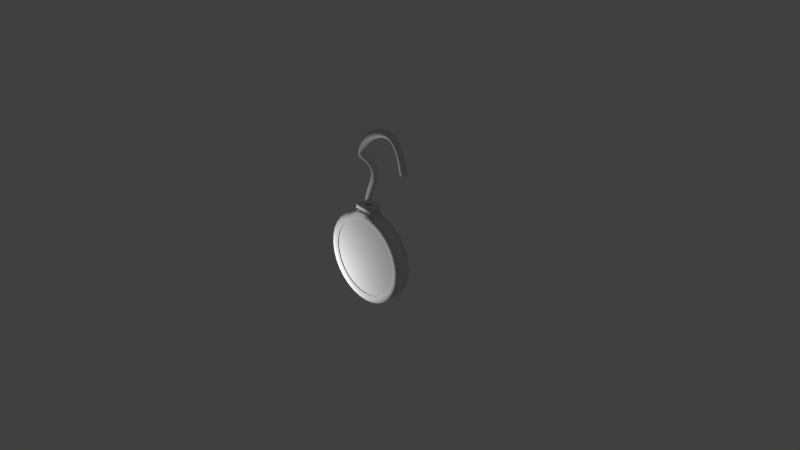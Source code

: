 # Source: DDOSBomb.blend  (saved by Blender 2.74.0; exported with 4.5.12 LTS)
import bpy
from mathutils import Matrix  # noqa: F401  (used for matrix-valued properties, if any)

bpy.ops.wm.read_factory_settings(use_empty=True)
scene = bpy.context.scene
scene.name = 'Scene'

# ---- collections
col_collection_1 = bpy.data.collections.new('Collection 1'); scene.collection.children.link(col_collection_1)

# ---- materials (node trees are filled in below, after node groups)
mat_clock = bpy.data.materials.new('clock')
mat_clock.alpha_threshold = 0.0
mat_clock.use_transparent_shadow = False
mat_clock.roughness = 0.5

# ---- material node trees

# ---- world
world_world = bpy.data.worlds.new('World'); scene.world = world_world
world_world.color = (0.05088, 0.05088, 0.05088)
world_world.use_sun_shadow = False
world_world.sun_shadow_jitter_overblur = 0.0
world_world.cycles.sampling_method = 'MANUAL'
world_world.cycles.sample_map_resolution = 256

# ---- cameras
cam_camera = bpy.data.cameras.new('Camera')
cam_camera.clip_end = 100.0
cam_camera.lens = 35.0
cam_camera.sensor_width = 32.0
cam_camera.sensor_height = 18.0
cam_camera.ortho_scale = 7.314
cam_camera.dof.focus_distance = 0.0
cam_camera.dof.aperture_fstop = 128.0

# ---- lights
light_lamp = bpy.data.lights.new('Lamp', 'POINT')
light_lamp.transmission_factor = 0.0
light_lamp.cutoff_distance = 30.0
light_lamp.energy = 100.0
light_lamp.shadow_buffer_clip_start = 1.001
light_lamp.shadow_soft_size = 0.1
light_lamp.shadow_maximum_resolution = 0.006
light_lamp.use_absolute_resolution = True
light_lamp.cycles.use_multiple_importance_sampling = False

# ---- meshes
me_mesh_002 = bpy.data.meshes.new('Mesh.002')
me_mesh_002.from_pydata([(0.05287, -0.003701, -0.0043), (0.003701, 0.05287, -0.0043), (-0.05287, 0.003701, -0.0043), (-0.003701, -0.05287, -0.0043), (0.0453, -0.003173, 0.06873), (-0.002958, 0.05333, 0.05893), (-0.05862, 0.004102, 0.04913), (-0.01036, -0.05241, 0.05893), (0.02613, -0.001829, 0.1395), (-0.02041, 0.05456, 0.1229), (-0.07435, 0.005205, 0.1064), (-0.02782, -0.05118, 0.123), (0.0002907, -6.231e-07, 0.207), (-0.04486, 0.05629, 0.1867), (-0.09743, 0.006837, 0.1665), (-0.05228, -0.04945, 0.1868), (-0.02797, 0.002025, 0.271), (-0.07253, 0.05827, 0.2494), (-0.1245, 0.008779, 0.2278), (-0.07997, -0.04747, 0.2495), (-0.05468, 0.003979, 0.3306), (-0.09963, 0.06025, 0.3098), (-0.152, 0.01079, 0.2892), (-0.1071, -0.04548, 0.31), (-0.07601, 0.005599, 0.3841), (-0.1224, 0.06198, 0.3671), (-0.1762, 0.01263, 0.3504), (-0.1299, -0.04375, 0.3674), (-0.08858, 0.006647, 0.429), (-0.137, 0.0632, 0.4202), (-0.1929, 0.01403, 0.4118), (-0.1445, -0.04252, 0.4207), (-0.09098, 0.007, 0.462), (-0.1397, 0.06367, 0.4681), (-0.1959, 0.01461, 0.4749), (-0.1472, -0.04206, 0.4689), (-0.08473, 0.006748, 0.4838), (-0.1267, 0.06312, 0.5099), (-0.1761, 0.01376, 0.5371), (-0.1342, -0.04261, 0.511), (-0.06667, 0.005737, 0.5026), (-0.09432, 0.06131, 0.5446), (-0.1292, 0.01114, 0.588), (-0.1015, -0.04443, 0.546), (-0.0251, 0.00325, 0.5219), (-0.03864, 0.05799, 0.5713), (-0.05913, 0.006963, 0.6222), (-0.04559, -0.04777, 0.5729), (0.0538, -0.001612, 0.5384), (0.04426, 0.05288, 0.589), (0.02772, 0.001611, 0.6411), (0.03726, -0.05288, 0.5906), (0.09728, -0.00437, 0.5528), (0.07522, 0.05092, 0.5983), (0.04552, 0.0004926, 0.6451), (0.06758, -0.0548, 0.5996), (0.1342, -0.006892, 0.5867), (0.09426, 0.04962, 0.6156), (0.04584, 0.000483, 0.6449), (0.08573, -0.05603, 0.616), (0.1502, -0.008288, 0.632), (0.1023, 0.04892, 0.6394), (0.04546, 0.0005011, 0.6461), (0.09333, -0.0567, 0.6387), (0.148, -0.008656, 0.6768), (0.1006, 0.0487, 0.6682), (0.04416, 0.000453, 0.6578), (0.09164, -0.05691, 0.6664), (0.1352, -0.00844, 0.7189), (0.09051, 0.04888, 0.7005), (0.03711, 0.0005888, 0.6797), (0.08178, -0.05673, 0.6981), (0.1152, -0.007895, 0.7597), (0.07341, 0.04935, 0.7353), (0.02321, 0.0009735, 0.7077), (0.06497, -0.05627, 0.7322), (0.08969, -0.007159, 0.7996), (0.05056, 0.05001, 0.771), (0.003312, 0.001551, 0.7388), (0.04244, -0.05562, 0.7674), (0.0599, -0.006334, 0.8384), (0.0232, 0.05077, 0.8066), (-0.02121, 0.002233, 0.7707), (0.01548, -0.05487, 0.8025), (0.02685, -0.005516, 0.8751), (-0.007424, 0.05153, 0.8406), (-0.0489, 0.002921, 0.8015), (-0.01463, -0.05412, 0.8359), (-0.00847, -0.0048, 0.9089), (-0.04009, 0.05219, 0.8719), (-0.07822, 0.003519, 0.8295), (-0.0466, -0.05347, 0.8665), (-0.04523, -0.004286, 0.9386), (-0.07359, 0.05266, 0.899), (-0.1075, 0.003934, 0.8532), (-0.0791, -0.05302, 0.8928), (-0.08261, -0.004096, 0.9631), (-0.1069, 0.05284, 0.9208), (-0.1349, 0.004096, 0.8712), (-0.1107, -0.05284, 0.9135), (-0.1853, -0.005319, 1.013), (-0.2043, 0.0517, 0.9685), (-0.224, 0.003075, 0.915), (-0.205, -0.05394, 0.9598), (-0.2757, -0.008826, 1.04), (-0.2871, 0.0485, 0.9933), (-0.2945, 0.0003781, 0.9363), (-0.2831, -0.05695, 0.9832), (-0.3563, -0.01453, 1.045), (-0.3568, 0.04358, 0.9972), (-0.3469, -0.003294, 0.9395), (-0.3464, -0.0614, 0.9869), (-0.4266, -0.02214, 1.026), (-0.4144, 0.03734, 0.9822), (-0.385, -0.007425, 0.9298), (-0.3971, -0.0669, 0.9738), (-0.4835, -0.03084, 0.988), (-0.4606, 0.03026, 0.9511), (-0.4149, -0.01206, 0.9094), (-0.4379, -0.07316, 0.9462), (-0.5261, -0.03957, 0.936), (-0.4964, 0.0229, 0.9072), (-0.4408, -0.01746, 0.8771), (-0.4706, -0.07992, 0.9059), (-0.5571, -0.04772, 0.8756), (-0.5237, 0.01567, 0.8537), (-0.4632, -0.02343, 0.8328), (-0.4967, -0.08682, 0.8547), (-0.5798, -0.05501, 0.8099), (-0.5446, 0.008948, 0.7931), (-0.4819, -0.02947, 0.7784), (-0.5171, -0.09343, 0.7952), (-0.597, -0.06121, 0.7411), (-0.5608, 0.00308, 0.7279), (-0.4972, -0.03502, 0.7167), (-0.5334, -0.09931, 0.7299), (-0.6108, -0.06603, 0.6712), (-0.5741, -0.001563, 0.6606), (-0.5102, -0.03957, 0.6507), (-0.547, -0.104, 0.6613), (-0.6231, -0.06915, 0.6026), (-0.586, -0.00461, 0.5938), (-0.5223, -0.04265, 0.5832), (-0.5593, -0.1072, 0.5921), (-0.6354, -0.07026, 0.5376), (-0.5981, -0.005703, 0.5299), (-0.5349, -0.04378, 0.5168), (-0.5722, -0.1083, 0.5246), (0.0, 0.09661, -0.1327), (0.0, -0.09661, -0.1327), (0.1207, 0.09661, -0.1446), (0.1207, -0.09661, -0.1446), (0.2368, 0.09661, -0.1798), (0.2368, -0.09661, -0.1798), (0.3438, 0.09661, -0.237), (0.3438, -0.09661, -0.237), (0.4376, 0.09661, -0.3139), (0.4376, -0.09661, -0.3139), (0.5145, 0.09661, -0.4077), (0.5145, -0.09661, -0.4077), (0.5717, 0.09661, -0.5147), (0.5717, -0.09661, -0.5147), (0.6069, 0.09661, -0.6308), (0.6069, -0.09661, -0.6308), (0.6188, 0.09661, -0.7515), (0.6188, -0.09661, -0.7515), (0.6069, 0.09661, -0.8722), (0.6069, -0.09661, -0.8722), (0.5717, 0.09661, -0.9883), (0.5717, -0.09661, -0.9883), (0.5145, 0.09661, -1.095), (0.5145, -0.09661, -1.095), (0.4376, 0.09661, -1.189), (0.4376, -0.09661, -1.189), (0.3438, 0.09661, -1.266), (0.3438, -0.09661, -1.266), (0.2368, 0.09661, -1.323), (0.2368, -0.09661, -1.323), (0.1207, 0.09661, -1.358), (0.1207, -0.09661, -1.358), (-2.016e-07, 0.09661, -1.37), (-2.016e-07, -0.09661, -1.37), (-0.1207, 0.09661, -1.358), (-0.1207, -0.09661, -1.358), (-0.2368, 0.09661, -1.323), (-0.2368, -0.09661, -1.323), (-0.3438, 0.09661, -1.266), (-0.3438, -0.09661, -1.266), (-0.4376, 0.09661, -1.189), (-0.4376, -0.09661, -1.189), (-0.5145, 0.09661, -1.095), (-0.5145, -0.09661, -1.095), (-0.5717, 0.09661, -0.9883), (-0.5717, -0.09661, -0.9883), (-0.6069, 0.09661, -0.8722), (-0.6069, -0.09661, -0.8722), (-0.6188, 0.09661, -0.7515), (-0.6188, -0.09661, -0.7515), (-0.6069, 0.09661, -0.6308), (-0.6069, -0.09661, -0.6308), (-0.5717, 0.09661, -0.5147), (-0.5717, -0.09661, -0.5147), (-0.5145, 0.09661, -0.4077), (-0.5145, -0.09661, -0.4077), (-0.4376, 0.09661, -0.3139), (-0.4376, -0.09661, -0.3139), (-0.3438, 0.09661, -0.237), (-0.3438, -0.09661, -0.237), (-0.2368, 0.09661, -0.1798), (-0.2368, -0.09661, -0.1798), (-0.1207, 0.09661, -0.1446), (-0.1207, -0.09661, -0.1446), (-8.297e-09, 0.09661, -0.1021), (0.1207, 0.09661, -0.1021), (0.1207, -0.09661, -0.1021), (-8.297e-09, -0.09661, -0.1021), (-0.1207, -0.09661, -0.1021), (-0.1207, 0.09661, -0.1021), (-8.297e-09, 0.09661, -0.02065), (0.1207, 0.09661, -0.02065), (0.1207, -0.09661, -0.02065), (-8.297e-09, -0.09661, -0.02065), (-0.1207, -0.09661, -0.02065), (-0.1207, 0.09661, -0.02065), (-0.1207, -0.09661, -0.07551), (-8.297e-09, -0.09661, -0.07551), (-8.297e-09, 0.09661, -0.07551), (-0.1207, 0.09661, -0.07551), (0.1207, -0.09661, -0.07551), (0.1207, 0.09661, -0.07551), (5.638e-08, 0.07691, -0.09939), (0.09611, 0.07691, -0.09939), (0.09611, -0.07691, -0.09939), (5.638e-08, -0.07691, -0.09939), (-0.09611, -0.07691, -0.07822), (-0.09611, -0.07691, -0.09939), (-0.09611, 0.07691, -0.09939), (5.638e-08, 0.07691, -0.07822), (0.09611, -0.07691, -0.07822), (5.638e-08, -0.07691, -0.07822), (-0.09611, 0.07691, -0.07822), (0.09611, 0.07691, -0.07822), (-2.38e-08, 0.09661, -0.195), (0.1086, 0.09661, -0.2057), (0.1086, -0.09661, -0.2057), (-2.38e-08, -0.09661, -0.195), (0.213, 0.09661, -0.2374), (0.213, -0.09661, -0.2374), (0.3092, 0.09661, -0.2888), (0.3092, -0.09661, -0.2888), (0.3935, 0.09661, -0.358), (0.3935, -0.09661, -0.358), (0.4627, 0.09661, -0.4423), (0.4627, -0.09661, -0.4423), (0.5141, 0.09661, -0.5385), (0.5141, -0.09661, -0.5385), (0.5458, 0.09661, -0.6429), (0.5458, -0.09661, -0.6429), (0.5565, 0.09661, -0.7515), (0.5565, -0.09661, -0.7515), (0.5458, 0.09661, -0.8601), (0.5458, -0.09661, -0.8601), (0.5141, 0.09661, -0.9645), (0.5141, -0.09661, -0.9645), (0.4627, 0.09661, -1.061), (0.4627, -0.09661, -1.061), (0.3935, 0.09661, -1.145), (0.3935, -0.09661, -1.145), (0.3092, 0.09661, -1.214), (0.3092, -0.09661, -1.214), (0.213, 0.09661, -1.266), (0.213, -0.09661, -1.266), (0.1086, 0.09661, -1.297), (0.1086, -0.09661, -1.297), (-1.825e-07, 0.09661, -1.308), (-1.825e-07, -0.09661, -1.308), (-0.1086, 0.09661, -1.297), (-0.1086, -0.09661, -1.297), (-0.213, 0.09661, -1.266), (-0.213, -0.09661, -1.266), (-0.3092, 0.09661, -1.214), (-0.3092, -0.09661, -1.214), (-0.3935, 0.09661, -1.145), (-0.3935, -0.09661, -1.145), (-0.4627, 0.09661, -1.061), (-0.4627, -0.09661, -1.061), (-0.5141, 0.09661, -0.9645), (-0.5141, -0.09661, -0.9645), (-0.5458, 0.09661, -0.8601), (-0.5458, -0.09661, -0.8601), (-0.5565, 0.09661, -0.7515), (-0.5565, -0.09661, -0.7515), (-0.5458, 0.09661, -0.6429), (-0.5458, -0.09661, -0.6429), (-0.5141, 0.09661, -0.5385), (-0.5141, -0.09661, -0.5385), (-0.4627, 0.09661, -0.4423), (-0.4627, -0.09661, -0.4423), (-0.3935, 0.09661, -0.358), (-0.3935, -0.09661, -0.358), (-0.3092, 0.09661, -0.2888), (-0.3092, -0.09661, -0.2888), (-0.213, 0.09661, -0.2374), (-0.213, -0.09661, -0.2374), (-0.1086, 0.09661, -0.2057), (-0.1086, -0.09661, -0.2057), (-1.889e-08, 0.09113, -0.2266), (0.1024, 0.09113, -0.2366), (0.1024, -0.09113, -0.2366), (-1.889e-08, -0.09113, -0.2266), (0.2009, 0.09113, -0.2665), (0.2009, -0.09113, -0.2665), (0.2916, 0.09113, -0.315), (0.2916, -0.09113, -0.315), (0.3712, 0.09113, -0.3803), (0.3712, -0.09113, -0.3803), (0.4365, 0.09113, -0.4599), (0.4365, -0.09113, -0.4599), (0.485, 0.09113, -0.5506), (0.485, -0.09113, -0.5506), (0.5149, 0.09113, -0.6491), (0.5149, -0.09113, -0.6491), (0.5249, 0.09113, -0.7515), (0.5249, -0.09113, -0.7515), (0.5149, 0.09113, -0.8539), (0.5149, -0.09113, -0.8539), (0.485, 0.09113, -0.9524), (0.485, -0.09113, -0.9524), (0.4365, 0.09113, -1.043), (0.4365, -0.09113, -1.043), (0.3712, 0.09113, -1.123), (0.3712, -0.09113, -1.123), (0.2916, 0.09113, -1.188), (0.2916, -0.09113, -1.188), (0.2009, 0.09113, -1.236), (0.2009, -0.09113, -1.236), (0.1024, 0.09113, -1.266), (0.1024, -0.09113, -1.266), (-1.686e-07, 0.09113, -1.276), (-1.686e-07, -0.09113, -1.276), (-0.1024, 0.09113, -1.266), (-0.1024, -0.09113, -1.266), (-0.2009, 0.09113, -1.236), (-0.2009, -0.09113, -1.236), (-0.2916, 0.09113, -1.188), (-0.2916, -0.09113, -1.188), (-0.3712, 0.09113, -1.123), (-0.3712, -0.09113, -1.123), (-0.4365, 0.09113, -1.043), (-0.4365, -0.09113, -1.043), (-0.485, 0.09113, -0.9524), (-0.485, -0.09113, -0.9524), (-0.5149, 0.09113, -0.8539), (-0.5149, -0.09113, -0.8539), (-0.5249, 0.09113, -0.7515), (-0.5249, -0.09113, -0.7515), (-0.5149, 0.09113, -0.6491), (-0.5149, -0.09113, -0.6491), (-0.485, 0.09113, -0.5506), (-0.485, -0.09113, -0.5506), (-0.4365, 0.09113, -0.4599), (-0.4365, -0.09113, -0.4599), (-0.3712, 0.09113, -0.3803), (-0.3712, -0.09113, -0.3803), (-0.2916, 0.09113, -0.315), (-0.2916, -0.09113, -0.315), (-0.2009, 0.09113, -0.2665), (-0.2009, -0.09113, -0.2665), (-0.1024, 0.09113, -0.2366), (-0.1024, -0.09113, -0.2366), (1.39e-07, 0.0193, -0.02065), (0.02378, 0.0193, -0.02065), (0.02378, -0.0193, -0.02065), (1.39e-07, -0.0193, -0.02065), (-0.02378, -0.0193, -0.02065), (-0.02378, 0.0193, -0.02065)], [], [(0, 4, 7, 3), (1, 5, 4, 0), (2, 6, 5, 1), (3, 7, 6, 2), (4, 8, 11, 7), (5, 9, 8, 4), (6, 10, 9, 5), (7, 11, 10, 6), (8, 12, 15, 11), (9, 13, 12, 8), (10, 14, 13, 9), (11, 15, 14, 10), (12, 16, 19, 15), (13, 17, 16, 12), (14, 18, 17, 13), (15, 19, 18, 14), (16, 20, 23, 19), (17, 21, 20, 16), (18, 22, 21, 17), (19, 23, 22, 18), (20, 24, 27, 23), (21, 25, 24, 20), (22, 26, 25, 21), (23, 27, 26, 22), (24, 28, 31, 27), (25, 29, 28, 24), (26, 30, 29, 25), (27, 31, 30, 26), (28, 32, 35, 31), (29, 33, 32, 28), (30, 34, 33, 29), (31, 35, 34, 30), (32, 36, 39, 35), (33, 37, 36, 32), (34, 38, 37, 33), (35, 39, 38, 34), (36, 40, 43, 39), (37, 41, 40, 36), (38, 42, 41, 37), (39, 43, 42, 38), (40, 44, 47, 43), (41, 45, 44, 40), (42, 46, 45, 41), (43, 47, 46, 42), (44, 48, 51, 47), (45, 49, 48, 44), (46, 50, 49, 45), (47, 51, 50, 46), (48, 52, 55, 51), (49, 53, 52, 48), (50, 54, 53, 49), (51, 55, 54, 50), (52, 56, 59, 55), (53, 57, 56, 52), (54, 58, 57, 53), (55, 59, 58, 54), (56, 60, 63, 59), (57, 61, 60, 56), (58, 62, 61, 57), (59, 63, 62, 58), (60, 64, 67, 63), (61, 65, 64, 60), (62, 66, 65, 61), (63, 67, 66, 62), (64, 68, 71, 67), (65, 69, 68, 64), (66, 70, 69, 65), (67, 71, 70, 66), (68, 72, 75, 71), (69, 73, 72, 68), (70, 74, 73, 69), (71, 75, 74, 70), (72, 76, 79, 75), (73, 77, 76, 72), (74, 78, 77, 73), (75, 79, 78, 74), (76, 80, 83, 79), (77, 81, 80, 76), (78, 82, 81, 77), (79, 83, 82, 78), (80, 84, 87, 83), (81, 85, 84, 80), (82, 86, 85, 81), (83, 87, 86, 82), (84, 88, 91, 87), (85, 89, 88, 84), (86, 90, 89, 85), (87, 91, 90, 86), (88, 92, 95, 91), (89, 93, 92, 88), (90, 94, 93, 89), (91, 95, 94, 90), (92, 96, 99, 95), (93, 97, 96, 92), (94, 98, 97, 93), (95, 99, 98, 94), (96, 100, 103, 99), (97, 101, 100, 96), (98, 102, 101, 97), (99, 103, 102, 98), (100, 104, 107, 103), (101, 105, 104, 100), (102, 106, 105, 101), (103, 107, 106, 102), (104, 108, 111, 107), (105, 109, 108, 104), (106, 110, 109, 105), (107, 111, 110, 106), (108, 112, 115, 111), (109, 113, 112, 108), (110, 114, 113, 109), (111, 115, 114, 110), (112, 116, 119, 115), (113, 117, 116, 112), (114, 118, 117, 113), (115, 119, 118, 114), (116, 120, 123, 119), (117, 121, 120, 116), (118, 122, 121, 117), (119, 123, 122, 118), (120, 124, 127, 123), (121, 125, 124, 120), (122, 126, 125, 121), (123, 127, 126, 122), (124, 128, 131, 127), (125, 129, 128, 124), (126, 130, 129, 125), (127, 131, 130, 126), (128, 132, 135, 131), (129, 133, 132, 128), (130, 134, 133, 129), (131, 135, 134, 130), (132, 136, 139, 135), (133, 137, 136, 132), (134, 138, 137, 133), (135, 139, 138, 134), (136, 140, 143, 139), (137, 141, 140, 136), (138, 142, 141, 137), (139, 143, 142, 138), (140, 144, 147, 143), (141, 145, 144, 140), (142, 146, 145, 141), (143, 147, 146, 142), (148, 210, 217, 212), (150, 151, 153, 152), (152, 153, 155, 154), (154, 155, 157, 156), (156, 157, 159, 158), (158, 159, 161, 160), (160, 161, 163, 162), (162, 163, 165, 164), (164, 165, 167, 166), (166, 167, 169, 168), (168, 169, 171, 170), (170, 171, 173, 172), (172, 173, 175, 174), (174, 175, 177, 176), (176, 177, 179, 178), (178, 179, 181, 180), (180, 181, 183, 182), (182, 183, 185, 184), (184, 185, 187, 186), (186, 187, 189, 188), (188, 189, 191, 190), (190, 191, 193, 192), (192, 193, 195, 194), (194, 195, 197, 196), (196, 197, 199, 198), (198, 199, 201, 200), (200, 201, 203, 202), (202, 203, 205, 204), (204, 205, 207, 206), (206, 207, 209, 208), (211, 149, 215, 216), (208, 209, 211, 210), (226, 227, 223, 218), (224, 225, 221, 222), (210, 211, 216, 217), (151, 150, 213, 214), (149, 151, 214, 215), (150, 148, 212, 213), (227, 224, 222, 223), (228, 229, 219, 220), (225, 228, 220, 221), (229, 226, 218, 219), (226, 229, 241, 237), (228, 225, 239, 238), (229, 228, 238, 241), (224, 227, 240, 234), (225, 224, 234, 239), (227, 226, 237, 240), (231, 230, 237, 241), (233, 232, 238, 239), (232, 231, 241, 238), (236, 235, 234, 240), (235, 233, 239, 234), (230, 236, 240, 237), (216, 215, 233, 235), (212, 217, 236, 230), (217, 216, 235, 236), (214, 213, 231, 232), (215, 214, 232, 233), (213, 212, 230, 231), (243, 242, 148, 150), (245, 244, 151, 149), (246, 243, 150, 152), (244, 247, 153, 151), (248, 246, 152, 154), (247, 249, 155, 153), (250, 248, 154, 156), (249, 251, 157, 155), (252, 250, 156, 158), (251, 253, 159, 157), (254, 252, 158, 160), (253, 255, 161, 159), (256, 254, 160, 162), (255, 257, 163, 161), (258, 256, 162, 164), (257, 259, 165, 163), (260, 258, 164, 166), (259, 261, 167, 165), (262, 260, 166, 168), (261, 263, 169, 167), (264, 262, 168, 170), (263, 265, 171, 169), (266, 264, 170, 172), (265, 267, 173, 171), (268, 266, 172, 174), (267, 269, 175, 173), (270, 268, 174, 176), (269, 271, 177, 175), (272, 270, 176, 178), (271, 273, 179, 177), (274, 272, 178, 180), (273, 275, 181, 179), (276, 274, 180, 182), (275, 277, 183, 181), (278, 276, 182, 184), (277, 279, 185, 183), (280, 278, 184, 186), (279, 281, 187, 185), (282, 280, 186, 188), (281, 283, 189, 187), (284, 282, 188, 190), (283, 285, 191, 189), (286, 284, 190, 192), (285, 287, 193, 191), (288, 286, 192, 194), (287, 289, 195, 193), (290, 288, 194, 196), (289, 291, 197, 195), (292, 290, 196, 198), (291, 293, 199, 197), (294, 292, 198, 200), (293, 295, 201, 199), (296, 294, 200, 202), (295, 297, 203, 201), (298, 296, 202, 204), (297, 299, 205, 203), (300, 298, 204, 206), (299, 301, 207, 205), (302, 300, 206, 208), (301, 303, 209, 207), (304, 302, 208, 210), (303, 305, 211, 209), (242, 304, 210, 148), (305, 245, 149, 211), (299, 297, 361, 363), (260, 262, 326, 324), (277, 275, 339, 341), (255, 253, 317, 319), (290, 292, 356, 354), (245, 305, 369, 309), (268, 270, 334, 332), (246, 248, 312, 310), (285, 283, 347, 349), (298, 300, 364, 362), (263, 261, 325, 327), (276, 278, 342, 340), (254, 256, 320, 318), (293, 291, 355, 357), (271, 269, 333, 335), (249, 247, 311, 313), (284, 286, 350, 348), (301, 299, 363, 365), (262, 264, 328, 326), (279, 277, 341, 343), (257, 255, 319, 321), (292, 294, 358, 356), (270, 272, 336, 334), (248, 250, 314, 312), (287, 285, 349, 351), (300, 302, 366, 364), (265, 263, 327, 329), (278, 280, 344, 342), (256, 258, 322, 320), (295, 293, 357, 359), (273, 271, 335, 337), (251, 249, 313, 315), (286, 288, 352, 350), (303, 301, 365, 367), (264, 266, 330, 328), (242, 243, 307, 306), (281, 279, 343, 345), (294, 296, 360, 358), (259, 257, 321, 323), (272, 274, 338, 336), (250, 252, 316, 314), (289, 287, 351, 353), (302, 304, 368, 366), (267, 265, 329, 331), (244, 245, 309, 308), (280, 282, 346, 344), (297, 295, 359, 361), (258, 260, 324, 322), (275, 273, 337, 339), (253, 251, 315, 317), (288, 290, 354, 352), (305, 303, 367, 369), (266, 268, 332, 330), (243, 246, 310, 307), (283, 281, 345, 347), (296, 298, 362, 360), (261, 259, 323, 325), (274, 276, 340, 338), (291, 289, 353, 355), (252, 254, 318, 316), (304, 242, 306, 368), (269, 267, 331, 333), (282, 284, 348, 346), (247, 244, 308, 311), (370, 371, 219, 218), (372, 373, 221, 220), (371, 372, 220, 219), (374, 375, 223, 222), (375, 370, 218, 223), (373, 374, 222, 221)])
me_mesh_002.polygons.foreach_set('use_smooth', [True] * 338)
_uv = me_mesh_002.uv_layers.new(name='UVMap')
_uv.uv.foreach_set('vector', [0.0, 0.0, 0.0, 0.0, 0.0, 0.0, 0.0, 0.0, 0.0, 0.0, 0.0, 0.0, 0.0, 0.0, 0.0, 0.0, 0.0, 0.0, 0.0, 0.0, 0.0, 0.0, 0.0, 0.0, 0.0, 0.0, 0.0, 0.0, 0.0, 0.0, 0.0, 0.0, 0.0, 0.0, 0.0, 0.0, 0.0, 0.0, 0.0, 0.0, 0.0, 0.0, 0.0, 0.0, 0.0, 0.0, 0.0, 0.0, 0.0, 0.0, 0.0, 0.0, 0.0, 0.0, 0.0, 0.0, 0.0, 0.0, 0.0, 0.0, 0.0, 0.0, 0.0, 0.0, 0.0, 0.0, 0.0, 0.0, 0.0, 0.0, 0.0, 0.0, 0.0, 0.0, 0.0, 0.0, 0.0, 0.0, 0.0, 0.0, 0.0, 0.0, 0.0, 0.0, 0.0, 0.0, 0.0, 0.0, 0.0, 0.0, 0.0, 0.0, 0.0, 0.0, 0.0, 0.0, 0.0, 0.0, 0.0, 0.0, 0.0, 0.0, 0.0, 0.0, 0.0, 0.0, 0.0, 0.0, 0.0, 0.0, 0.0, 0.0, 0.0, 0.0, 0.0, 0.0, 0.0, 0.0, 0.0, 0.0, 0.0, 0.0, 0.0, 0.0, 0.0, 0.0, 0.0, 0.0, 0.0, 0.0, 0.0, 0.0, 0.0, 0.0, 0.0, 0.0, 0.0, 0.0, 0.0, 0.0, 0.0, 0.0, 0.0, 0.0, 0.0, 0.0, 0.0, 0.0, 0.0, 0.0, 0.0, 0.0, 0.0, 0.0, 0.0, 0.0, 0.0, 0.0, 0.0, 0.0, 0.0, 0.0, 0.0, 0.0, 0.0, 0.0, 0.0, 0.0, 0.0, 0.0, 0.0, 0.0, 0.0, 0.0, 0.0, 0.0, 0.0, 0.0, 0.0, 0.0, 0.0, 0.0, 0.0, 0.0, 0.0, 0.0, 0.0, 0.0, 0.0, 0.0, 0.0, 0.0, 0.0, 0.0, 0.0, 0.0, 0.0, 0.0, 0.0, 0.0, 0.0, 0.0, 0.0, 0.0, 0.0, 0.0, 0.0, 0.0, 0.0, 0.0, 0.0, 0.0, 0.0, 0.0, 0.0, 0.0, 0.0, 0.0, 0.0, 0.0, 0.0, 0.0, 0.0, 0.0, 0.0, 0.0, 0.0, 0.0, 0.0, 0.0, 0.0, 0.0, 0.0, 0.0, 0.0, 0.0, 0.0, 0.0, 0.0, 0.0, 0.0, 0.0, 0.0, 0.0, 0.0, 0.0, 0.0, 0.0, 0.0, 0.0, 0.0, 0.0, 0.0, 0.0, 0.0, 0.0, 0.0, 0.0, 0.0, 0.0, 0.0, 0.0, 0.0, 0.0, 0.0, 0.0, 0.0, 0.0, 0.0, 0.0, 0.0, 0.0, 0.0, 0.0, 0.0, 0.0, 0.0, 0.0, 0.0, 0.0, 0.0, 0.0, 0.0, 0.0, 0.0, 0.0, 0.0, 0.0, 0.0, 0.0, 0.0, 0.0, 0.0, 0.0, 0.0, 0.0, 0.0, 0.0, 0.0, 0.0, 0.0, 0.0, 0.0, 0.0, 0.0, 0.0, 0.0, 0.0, 0.0, 0.0, 0.0, 0.0, 0.0, 0.0, 0.0, 0.0, 0.0, 0.0, 0.0, 0.0, 0.0, 0.0, 0.0, 0.0, 0.0, 0.0, 0.0, 0.0, 0.0, 0.0, 0.0, 0.0, 0.0, 0.0, 0.0, 0.0, 0.0, 0.0, 0.0, 0.0, 0.0, 0.0, 0.0, 0.0, 0.0, 0.0, 0.0, 0.0, 0.0, 0.0, 0.0, 0.0, 0.0, 0.0, 0.0, 0.0, 0.0, 0.0, 0.0, 0.0, 0.0, 0.0, 0.0, 0.0, 0.0, 0.0, 0.0, 0.0, 0.0, 0.0, 0.0, 0.0, 0.0, 0.0, 0.0, 0.0, 0.0, 0.0, 0.0, 0.0, 0.0, 0.0, 0.0, 0.0, 0.0, 0.0, 0.0, 0.0, 0.0, 0.0, 0.0, 0.0, 0.0, 0.0, 0.0, 0.0, 0.0, 0.0, 0.0, 0.0, 0.0, 0.0, 0.0, 0.0, 0.0, 0.0, 0.0, 0.0, 0.0, 0.0, 0.0, 0.0, 0.0, 0.0, 0.0, 0.0, 0.0, 0.0, 0.0, 0.0, 0.0, 0.0, 0.0, 0.0, 0.0, 0.0, 0.0, 0.0, 0.0, 0.0, 0.0, 0.0, 0.0, 0.0, 0.0, 0.0, 0.0, 0.0, 0.0, 0.0, 0.0, 0.0, 0.0, 0.0, 0.0, 0.0, 0.0, 0.0, 0.0, 0.0, 0.0, 0.0, 0.0, 0.0, 0.0, 0.0, 0.0, 0.0, 0.0, 0.0, 0.0, 0.0, 0.0, 0.0, 0.0, 0.0, 0.0, 0.0, 0.0, 0.0, 0.0, 0.0, 0.0, 0.0, 0.0, 0.0, 0.0, 0.0, 0.0, 0.0, 0.0, 0.0, 0.0, 0.0, 0.0, 0.0, 0.0, 0.0, 0.0, 0.0, 0.0, 0.0, 0.0, 0.0, 0.0, 0.0, 0.0, 0.0, 0.0, 0.0, 0.0, 0.0, 0.0, 0.0, 0.0, 0.0, 0.0, 0.0, 0.0, 0.0, 0.0, 0.0, 0.0, 0.0, 0.0, 0.0, 0.0, 0.0, 0.0, 0.0, 0.0, 0.0, 0.0, 0.0, 0.0, 0.0, 0.0, 0.0, 0.0, 0.0, 0.0, 0.0, 0.0, 0.0, 0.0, 0.0, 0.0, 0.0, 0.0, 0.0, 0.0, 0.0, 0.0, 0.0, 0.0, 0.0, 0.0, 0.0, 0.0, 0.0, 0.0, 0.0, 0.0, 0.0, 0.0, 0.0, 0.0, 0.0, 0.0, 0.0, 0.0, 0.0, 0.0, 0.0, 0.0, 0.0, 0.0, 0.0, 0.0, 0.0, 0.0, 0.0, 0.0, 0.0, 0.0, 0.0, 0.0, 0.0, 0.0, 0.0, 0.0, 0.0, 0.0, 0.0, 0.0, 0.0, 0.0, 0.0, 0.0, 0.0, 0.0, 0.0, 0.0, 0.0, 0.0, 0.0, 0.0, 0.0, 0.0, 0.0, 0.0, 0.0, 0.0, 0.0, 0.0, 0.0, 0.0, 0.0, 0.0, 0.0, 0.0, 0.0, 0.0, 0.0, 0.0, 0.0, 0.0, 0.0, 0.0, 0.0, 0.0, 0.0, 0.0, 0.0, 0.0, 0.0, 0.0, 0.0, 0.0, 0.0, 0.0, 0.0, 0.0, 0.0, 0.0, 0.0, 0.0, 0.0, 0.0, 0.0, 0.0, 0.0, 0.0, 0.0, 0.0, 0.0, 0.0, 0.0, 0.0, 0.0, 0.0, 0.0, 0.0, 0.0, 0.0, 0.0, 0.0, 0.0, 0.0, 0.0, 0.0, 0.0, 0.0, 0.0, 0.0, 0.0, 0.0, 0.0, 0.0, 0.0, 0.0, 0.0, 0.0, 0.0, 0.0, 0.0, 0.0, 0.0, 0.0, 0.0, 0.0, 0.0, 0.0, 0.0, 0.0, 0.0, 0.0, 0.0, 0.0, 0.0, 0.0, 0.0, 0.0, 0.0, 0.0, 0.0, 0.0, 0.0, 0.0, 0.0, 0.0, 0.0, 0.0, 0.0, 0.0, 0.0, 0.0, 0.0, 0.0, 0.0, 0.0, 0.0, 0.0, 0.0, 0.0, 0.0, 0.0, 0.0, 0.0, 0.0, 0.0, 0.0, 0.0, 0.0, 0.0, 0.0, 0.0, 0.0, 0.0, 0.0, 0.0, 0.0, 0.0, 0.0, 0.0, 0.0, 0.0, 0.0, 0.0, 0.0, 0.0, 0.0, 0.0, 0.0, 0.0, 0.0, 0.0, 0.0, 0.0, 0.0, 0.0, 0.0, 0.0, 0.0, 0.0, 0.0, 0.0, 0.0, 0.0, 0.0, 0.0, 0.0, 0.0, 0.0, 0.0, 0.0, 0.0, 0.0, 0.0, 0.0, 0.0, 0.0, 0.0, 0.0, 0.0, 0.0, 0.0, 0.0, 0.0, 0.0, 0.0, 0.0, 0.0, 0.0, 0.0, 0.0, 0.0, 0.0, 0.0, 0.0, 0.0, 0.0, 0.0, 0.0, 0.0, 0.0, 0.0, 0.0, 0.0, 0.0, 0.0, 0.0, 0.0, 0.0, 0.0, 0.0, 0.0, 0.0, 0.0, 0.0, 0.0, 0.0, 0.0, 0.0, 0.0, 0.0, 0.0, 0.0, 0.0, 0.0, 0.0, 0.0, 0.0, 0.0, 0.0, 0.0, 0.0, 0.0, 0.0, 0.0, 0.0, 0.0, 0.0, 0.0, 0.0, 0.0, 0.0, 0.0, 0.0, 0.0, 0.0, 0.0, 0.0, 0.0, 0.0, 0.0, 0.0, 0.0, 0.0, 0.0, 0.0, 0.0, 0.0, 0.0, 0.0, 0.0, 0.0, 0.0, 0.0, 0.0, 0.0, 0.0, 0.0, 0.0, 0.0, 0.0, 0.0, 0.0, 0.0, 0.0, 0.0, 0.0, 0.0, 0.0, 0.0, 0.0, 0.0, 0.0, 0.0, 0.0, 0.0, 0.0, 0.0, 0.0, 0.0, 0.0, 0.0, 0.0, 0.0, 0.0, 0.0, 0.0, 0.0, 0.0, 0.0, 0.0, 0.0, 0.0, 0.0, 0.0, 0.0, 0.0, 0.0, 0.0, 0.0, 0.0, 0.0, 0.0, 0.0, 0.0, 0.0, 0.0, 0.0, 0.0, 0.0, 0.0, 0.0, 0.0, 0.0, 0.0, 0.0, 0.0, 0.0, 0.0, 0.0, 0.0, 0.0, 0.0, 0.0, 0.0, 0.0, 0.0, 0.0, 0.0, 0.0, 0.0, 0.0, 0.0, 0.0, 0.0, 0.0, 0.0, 0.0, 0.0, 0.0, 0.0, 0.0, 0.0, 0.0, 0.0, 0.0, 0.0, 0.0, 0.0, 0.0, 0.0, 0.0, 0.0, 0.0, 0.0, 0.0, 0.0, 0.0, 0.0, 0.0, 0.0, 0.0, 0.0, 0.0, 0.0, 0.0, 0.0, 0.0, 0.0, 0.0, 0.0, 0.0, 0.0, 0.0, 0.0, 0.0, 0.0, 0.0, 0.0, 0.0, 0.0, 0.0, 0.0, 0.0, 0.0, 0.0, 0.0, 0.0, 0.0, 0.0, 0.0, 0.0, 0.0, 0.0, 0.0, 0.0, 0.0, 0.0, 0.0, 0.0, 0.0, 0.0, 0.0, 0.0, 0.0, 0.0, 0.0, 0.0, 0.0, 0.0, 0.0, 0.0, 0.0, 0.0, 0.0, 0.0, 0.0, 0.0, 0.0, 0.0, 0.0, 0.0, 0.0, 0.0, 0.0, 0.0, 0.0, 0.0, 0.0, 0.0, 0.0, 0.0, 0.0, 0.0, 0.0, 0.0, 0.0, 0.0, 0.0, 0.0, 0.0, 0.0, 0.0, 0.0, 0.0, 0.0, 0.0, 0.0, 0.0, 0.0, 0.0, 0.0, 0.0, 0.0, 0.0, 0.0, 0.0, 0.0, 0.0, 0.0, 0.0, 0.0, 0.0, 0.0, 0.0, 0.0, 0.0, 0.0, 0.0, 0.0, 0.0, 0.0, 0.0, 0.0, 0.0, 0.0, 0.0, 0.0, 0.0, 0.0, 0.0, 0.0, 0.0, 0.0, 0.0, 0.0, 0.0, 0.0, 0.0, 0.0, 0.0, 0.0, 0.0, 0.0, 0.0, 0.0, 0.0, 0.0, 0.0, 0.0, 0.0, 0.0, 0.0, 0.0, 0.0, 0.0, 0.0, 0.0, 0.0, 0.0, 0.0, 0.0, 0.0, 0.0, 0.0, 0.0, 0.0, 0.0, 0.0, 0.0, 0.0, 0.0, 0.0, 0.0, 0.0, 0.0, 0.0, 0.0, 0.0, 0.0, 0.0, 0.0, 0.0, 0.0, 0.0, 0.0, 0.0, 0.0, 0.0, 0.0, 0.0, 0.0, 0.0, 0.0, 0.0, 0.0, 0.0, 0.3285, 0.3662, 0.3564, 0.3375, 0.3652, 0.3485, 0.3348, 0.3741, 0.7601, 0.4142, 0.7601, 4.938e-08, 0.7958, 4.938e-08, 0.7958, 0.4142, 0.7958, 0.4142, 0.7958, 4.938e-08, 0.8276, 4.938e-08, 0.8276, 0.4142, 0.8276, 0.4142, 0.8276, 4.938e-08, 0.8542, 4.938e-08, 0.8542, 0.4142, 0.8542, 0.4142, 0.8542, 4.938e-08, 0.8745, 2.469e-08, 0.8745, 0.4142, 0.8745, 0.4142, 0.8745, 2.469e-08, 0.8878, 2.469e-08, 0.8878, 0.4142, 0.8878, 0.4142, 0.8878, 2.469e-08, 0.8937, 0.0, 0.8937, 0.4142, 0.4012, 0.4142, 0.4012, 7.407e-08, 0.4098, 7.407e-08, 0.4098, 0.4142, 0.4098, 0.4142, 0.4098, 7.407e-08, 0.4258, 9.876e-08, 0.4258, 0.4142, 0.4258, 0.4142, 0.4258, 9.876e-08, 0.4485, 2.469e-08, 0.4485, 0.4142, 0.4485, 0.4142, 0.4485, 2.469e-08, 0.4771, 2.469e-08, 0.4771, 0.4142, 0.4771, 0.4142, 0.4771, 2.469e-08, 0.5105, 2.469e-08, 0.5105, 0.4142, 0.5105, 0.4142, 0.5105, 2.469e-08, 0.5474, 0.0, 0.5474, 0.4142, 0.5474, 0.4142, 0.5474, 0.0, 0.5863, 2.469e-08, 0.5863, 0.4142, 0.5863, 0.4142, 0.5863, 2.469e-08, 0.6258, 2.469e-08, 0.6258, 0.4142, 0.6258, 0.4142, 0.6258, 2.469e-08, 0.6644, 0.0, 0.6644, 0.4142, 0.6644, 0.4142, 0.6644, 0.0, 0.7005, 0.0, 0.7005, 0.4142, 0.7005, 0.4142, 0.7005, 0.0, 0.7328, 2.469e-08, 0.7328, 0.4142, 0.7328, 0.4142, 0.7328, 2.469e-08, 0.7601, 2.469e-08, 0.7601, 0.4142, 0.4012, 0.8284, 0.4012, 0.4142, 0.4323, 0.4142, 0.4323, 0.8284, 0.4323, 0.8284, 0.4323, 0.4142, 0.4675, 0.4142, 0.4675, 0.8284, 0.4675, 0.8284, 0.4675, 0.4142, 0.5055, 0.4142, 0.5055, 0.8284, 0.5055, 0.8284, 0.5055, 0.4142, 0.5449, 0.4142, 0.5449, 0.8284, 0.5449, 0.8284, 0.5449, 0.4142, 0.5841, 0.4142, 0.5841, 0.8284, 0.5841, 0.8284, 0.5841, 0.4142, 0.6217, 0.4142, 0.6217, 0.8284, 0.6217, 0.8284, 0.6217, 0.4142, 0.6562, 0.4142, 0.6562, 0.8284, 0.6562, 0.8284, 0.6562, 0.4142, 0.6863, 0.4142, 0.6863, 0.8284, 0.6863, 0.8284, 0.6863, 0.4142, 0.7155, 0.4142, 0.7155, 0.8284, 0.7155, 0.8284, 0.7155, 0.4142, 0.7494, 0.4142, 0.7494, 0.8284, 0.7494, 0.8284, 0.7494, 0.4142, 0.7866, 0.4142, 0.7866, 0.8284, 0.3285, 0.7784, 0.3564, 0.7497, 0.3641, 0.7562, 0.3392, 0.7875, 0.7866, 0.8284, 0.7866, 0.4142, 0.8257, 0.4142, 0.8257, 0.8284, 0.1632, 0.8649, 0.1632, 0.9053, 0.1454, 0.9053, 0.1454, 0.8649, 0.1632, 0.9053, 0.1632, 0.8649, 0.1811, 0.8649, 0.1811, 0.9053, 0.9838, 0.8284, 0.9838, 0.4142, 0.9973, 0.4142, 0.9973, 0.8284, 0.9957, 0.4142, 0.9957, 2.469e-08, 1.0, 0.0, 1.0, 0.4142, 0.3564, 0.7497, 0.3784, 0.716, 0.3891, 0.725, 0.3641, 0.7562, 0.2956, 0.3888, 0.3285, 0.3662, 0.3348, 0.3741, 0.3044, 0.3998, 0.9889, 0.0, 0.9889, 0.4142, 0.9715, 0.4142, 0.9715, 2.469e-08, 0.8313, 0.4142, 0.8313, 0.8284, 0.8257, 0.8284, 0.8257, 0.4142, 0.1632, 0.8649, 0.1632, 0.8245, 0.1811, 0.8245, 0.1811, 0.8649, 0.1632, 0.8245, 0.1632, 0.8649, 0.1454, 0.8649, 0.1454, 0.8245, 0.8686, 0.8284, 0.8313, 0.8284, 0.8392, 0.7862, 0.8689, 0.7862, 0.8313, 0.4142, 0.8686, 0.4142, 0.8689, 0.4565, 0.8392, 0.4565, 0.8313, 0.8284, 0.8313, 0.4142, 0.8392, 0.4565, 0.8392, 0.7862, 0.906, 0.4142, 0.906, 0.8284, 0.8986, 0.7862, 0.8986, 0.4565, 0.8686, 0.4142, 0.906, 0.4142, 0.8986, 0.4565, 0.8689, 0.4565, 0.906, 0.8284, 0.8686, 0.8284, 0.8689, 0.7862, 0.8986, 0.7862, 0.2412, 0.8245, 0.2412, 0.8566, 0.2343, 0.8566, 0.2343, 0.8245, 0.2343, 0.8566, 0.2343, 0.8888, 0.2274, 0.8888, 0.2274, 0.8566, 0.8413, 0.4565, 0.8413, 0.7862, 0.8392, 0.7862, 0.8392, 0.4565, 0.9957, 0.0, 0.9957, 0.3298, 0.9889, 0.3298, 0.9889, 1.234e-08, 0.2343, 0.8245, 0.2343, 0.8566, 0.2274, 0.8566, 0.2274, 0.8245, 0.2412, 0.8566, 0.2412, 0.8888, 0.2343, 0.8888, 0.2343, 0.8566, 0.906, 0.4142, 0.9449, 0.4142, 0.945, 0.4565, 0.914, 0.4565, 0.9449, 0.8284, 0.906, 0.8284, 0.914, 0.7862, 0.945, 0.7862, 0.906, 0.8284, 0.906, 0.4142, 0.914, 0.4565, 0.914, 0.7862, 0.9838, 0.4142, 0.9838, 0.8284, 0.976, 0.7862, 0.976, 0.4565, 0.9449, 0.4142, 0.9838, 0.4142, 0.976, 0.4565, 0.945, 0.4565, 0.9838, 0.8284, 0.9449, 0.8284, 0.945, 0.7862, 0.976, 0.7862, 0.2861, 0.3704, 0.3156, 0.3501, 0.3285, 0.3662, 0.2956, 0.3888, 0.3407, 0.7365, 0.3605, 0.7061, 0.3784, 0.716, 0.3564, 0.7497, 0.2532, 0.3843, 0.2861, 0.3704, 0.2956, 0.3888, 0.2591, 0.4043, 0.3605, 0.7061, 0.3741, 0.6724, 0.3935, 0.6785, 0.3784, 0.716, 0.2184, 0.3915, 0.2532, 0.3843, 0.2591, 0.4043, 0.2204, 0.4122, 0.3741, 0.6724, 0.381, 0.6366, 0.4012, 0.6386, 0.3935, 0.6785, 0.1828, 0.3915, 0.2184, 0.3915, 0.2204, 0.4122, 0.1809, 0.4122, 0.381, 0.6366, 0.381, 0.6001, 0.4012, 0.598, 0.4012, 0.6386, 0.148, 0.3843, 0.1828, 0.3915, 0.1809, 0.4122, 0.1421, 0.4043, 0.381, 0.6001, 0.3741, 0.5643, 0.3935, 0.5582, 0.4012, 0.598, 0.1152, 0.3704, 0.148, 0.3843, 0.1421, 0.4043, 0.1056, 0.3888, 0.3741, 0.5643, 0.3605, 0.5305, 0.3784, 0.5207, 0.3935, 0.5582, 0.08561, 0.3501, 0.1152, 0.3704, 0.1056, 0.3888, 0.07273, 0.3662, 0.3605, 0.5305, 0.3407, 0.5002, 0.3564, 0.4869, 0.3784, 0.5207, 0.06048, 0.3243, 0.08561, 0.3501, 0.07273, 0.3662, 0.04479, 0.3375, 0.3407, 0.5002, 0.3156, 0.4744, 0.3285, 0.4582, 0.3564, 0.4869, 0.04074, 0.2939, 0.06048, 0.3243, 0.04479, 0.3375, 0.02283, 0.3037, 0.3156, 0.4744, 0.2861, 0.4541, 0.2956, 0.4357, 0.3285, 0.4582, 0.02714, 0.2602, 0.04074, 0.2939, 0.02283, 0.3037, 0.00771, 0.2662, 0.2861, 0.4541, 0.2532, 0.4401, 0.2591, 0.4201, 0.2956, 0.4357, 0.0202, 0.2244, 0.02714, 0.2602, 0.00771, 0.2662, 4.806e-08, 0.2264, 0.2532, 0.4401, 0.2184, 0.433, 0.2204, 0.4122, 0.2591, 0.4201, 0.0202, 0.1879, 0.0202, 0.2244, 4.806e-08, 0.2264, 0.0, 0.1858, 0.2184, 0.433, 0.1828, 0.433, 0.1809, 0.4122, 0.2204, 0.4122, 0.02714, 0.152, 0.0202, 0.1879, 0.0, 0.1858, 0.007709, 0.146, 0.1828, 0.433, 0.148, 0.4401, 0.1421, 0.4201, 0.1809, 0.4122, 0.04074, 0.1183, 0.02714, 0.152, 0.007709, 0.146, 0.02283, 0.1085, 0.148, 0.4401, 0.1152, 0.4541, 0.1056, 0.4357, 0.1421, 0.4201, 0.06048, 0.08796, 0.04074, 0.1183, 0.02283, 0.1085, 0.04479, 0.07472, 0.1152, 0.4541, 0.08561, 0.4744, 0.07273, 0.4582, 0.1056, 0.4357, 0.08561, 0.06214, 0.06048, 0.08796, 0.04479, 0.07472, 0.07273, 0.04601, 0.08561, 0.4744, 0.06048, 0.5002, 0.04479, 0.4869, 0.07273, 0.4582, 0.1152, 0.04185, 0.08561, 0.06214, 0.07273, 0.04601, 0.1056, 0.02346, 0.06048, 0.5002, 0.04074, 0.5305, 0.02283, 0.5207, 0.04479, 0.4869, 0.148, 0.02788, 0.1152, 0.04185, 0.1056, 0.02346, 0.1421, 0.007921, 0.04074, 0.5305, 0.02714, 0.5643, 0.007709, 0.5582, 0.02283, 0.5207, 0.1828, 0.02076, 0.148, 0.02788, 0.1421, 0.007921, 0.1809, 2.469e-08, 0.02714, 0.5643, 0.0202, 0.6001, 0.0, 0.598, 0.007709, 0.5582, 0.2184, 0.02076, 0.1828, 0.02076, 0.1809, 2.469e-08, 0.2204, 0.0, 0.0202, 0.6001, 0.0202, 0.6366, 2.403e-08, 0.6386, 0.0, 0.598, 0.2532, 0.02788, 0.2184, 0.02076, 0.2204, 0.0, 0.2591, 0.007921, 0.0202, 0.6366, 0.02714, 0.6724, 0.007709, 0.6785, 2.403e-08, 0.6386, 0.2861, 0.04185, 0.2532, 0.02788, 0.2591, 0.007921, 0.2956, 0.02346, 0.02714, 0.6724, 0.04074, 0.7061, 0.02283, 0.716, 0.007709, 0.6785, 0.3156, 0.06214, 0.2861, 0.04185, 0.2956, 0.02346, 0.3285, 0.04601, 0.04074, 0.7061, 0.06048, 0.7365, 0.04479, 0.7497, 0.02283, 0.716, 0.3407, 0.08796, 0.3156, 0.06214, 0.3285, 0.04601, 0.3564, 0.07472, 0.06048, 0.7365, 0.08561, 0.7623, 0.07273, 0.7784, 0.04479, 0.7497, 0.3605, 0.1183, 0.3407, 0.08796, 0.3564, 0.07472, 0.3784, 0.1085, 0.08561, 0.7623, 0.1152, 0.7826, 0.1056, 0.801, 0.07273, 0.7784, 0.3741, 0.152, 0.3605, 0.1183, 0.3784, 0.1085, 0.3935, 0.146, 0.1152, 0.7826, 0.148, 0.7966, 0.1421, 0.8165, 0.1056, 0.801, 0.381, 0.1879, 0.3741, 0.152, 0.3935, 0.146, 0.4012, 0.1858, 0.148, 0.7966, 0.1828, 0.8037, 0.1809, 0.8245, 0.1421, 0.8165, 0.381, 0.2244, 0.381, 0.1879, 0.4012, 0.1858, 0.4012, 0.2264, 0.1828, 0.8037, 0.2184, 0.8037, 0.2204, 0.8245, 0.1809, 0.8245, 0.3741, 0.2602, 0.381, 0.2244, 0.4012, 0.2264, 0.3935, 0.2662, 0.2184, 0.8037, 0.2532, 0.7966, 0.2591, 0.8165, 0.2204, 0.8245, 0.3605, 0.2939, 0.3741, 0.2602, 0.3935, 0.2662, 0.3784, 0.3037, 0.2532, 0.7966, 0.2861, 0.7826, 0.2956, 0.801, 0.2591, 0.8165, 0.3407, 0.3243, 0.3605, 0.2939, 0.3784, 0.3037, 0.3564, 0.3375, 0.2861, 0.7826, 0.3156, 0.7623, 0.3285, 0.7784, 0.2956, 0.801, 0.3156, 0.3501, 0.3407, 0.3243, 0.3564, 0.3375, 0.3285, 0.3662, 0.3156, 0.7623, 0.3407, 0.7365, 0.3564, 0.7497, 0.3285, 0.7784, 0.2184, 0.8037, 0.1828, 0.8037, 0.1839, 0.7932, 0.2174, 0.7932, 0.04074, 0.2939, 0.02714, 0.2602, 0.03697, 0.2571, 0.0498, 0.2889, 0.09245, 0.8575, 0.09245, 0.8929, 0.08102, 0.8944, 0.08102, 0.861, 0.1267, 0.9318, 0.1267, 0.967, 0.1153, 0.9631, 0.1153, 0.93, 0.3407, 0.08796, 0.3605, 0.1183, 0.3514, 0.1233, 0.3328, 0.09465, 0.06959, 0.9666, 0.06959, 0.931, 0.08102, 0.9297, 0.08102, 0.9633, 0.1039, 0.8245, 0.1039, 0.8588, 0.09245, 0.8614, 0.09245, 0.829, 0.2532, 0.3843, 0.2184, 0.3915, 0.2174, 0.381, 0.2503, 0.3742, 0.02714, 0.6724, 0.0202, 0.6366, 0.03043, 0.6356, 0.03697, 0.6693, 0.06959, 0.8245, 0.06959, 0.8585, 0.05817, 0.8613, 0.05817, 0.8292, 0.2532, 0.4401, 0.2861, 0.4541, 0.2812, 0.4634, 0.2503, 0.4502, 0.1039, 0.9668, 0.1039, 0.9998, 0.09245, 0.9944, 0.09245, 0.9633, 0.1153, 0.8596, 0.1153, 0.896, 0.1039, 0.8958, 0.1039, 0.8614, 0.1152, 0.7826, 0.08561, 0.7623, 0.09213, 0.7542, 0.12, 0.7733, 0.09245, 0.9655, 0.09245, 0.9998, 0.08102, 0.9953, 0.08102, 0.9629, 0.381, 0.6366, 0.3741, 0.6724, 0.3643, 0.6693, 0.3708, 0.6356, 0.2532, 0.02788, 0.2861, 0.04185, 0.2812, 0.05117, 0.2503, 0.03799, 0.06959, 0.8585, 0.06959, 0.8245, 0.08102, 0.8292, 0.08102, 0.8613, 0.02714, 0.2602, 0.0202, 0.2244, 0.03043, 0.2233, 0.03697, 0.2571, 0.09245, 0.8245, 0.09245, 0.8575, 0.08102, 0.861, 0.08102, 0.8299, 0.1267, 0.8954, 0.1267, 0.9318, 0.1153, 0.93, 0.1153, 0.8956, 0.3605, 0.1183, 0.3741, 0.152, 0.3643, 0.1551, 0.3514, 0.1233, 0.1039, 0.8588, 0.1039, 0.8949, 0.09245, 0.8955, 0.09245, 0.8614, 0.2184, 0.3915, 0.1828, 0.3915, 0.1839, 0.381, 0.2174, 0.381, 0.04074, 0.7061, 0.02714, 0.6724, 0.03697, 0.6693, 0.0498, 0.7012, 0.06959, 0.8585, 0.06959, 0.8945, 0.05817, 0.8953, 0.05817, 0.8613, 0.2184, 0.433, 0.2532, 0.4401, 0.2503, 0.4502, 0.2174, 0.4435, 0.148, 0.02788, 0.1828, 0.02076, 0.1839, 0.03127, 0.151, 0.03799, 0.1153, 0.896, 0.1153, 0.9322, 0.1039, 0.93, 0.1039, 0.8958, 0.148, 0.7966, 0.1152, 0.7826, 0.12, 0.7733, 0.151, 0.7865, 0.09245, 0.9294, 0.09245, 0.9655, 0.08102, 0.9629, 0.08102, 0.9288, 0.381, 0.6001, 0.381, 0.6366, 0.3708, 0.6356, 0.3708, 0.6011, 0.2861, 0.04185, 0.3156, 0.06214, 0.3091, 0.0703, 0.2812, 0.05117, 0.06959, 0.8945, 0.06959, 0.8585, 0.08102, 0.8613, 0.08102, 0.8953, 0.0202, 0.2244, 0.0202, 0.1879, 0.03043, 0.1889, 0.03043, 0.2233, 0.06959, 0.9666, 0.06959, 1.0, 0.05817, 0.9948, 0.05817, 0.9633, 0.0202, 0.6001, 0.02714, 0.5643, 0.03697, 0.5673, 0.03043, 0.6011, 0.3741, 0.152, 0.381, 0.1879, 0.3708, 0.1889, 0.3643, 0.1551, 0.1267, 0.8592, 0.1267, 0.8954, 0.1153, 0.8956, 0.1153, 0.8614, 0.1039, 0.8949, 0.1039, 0.9314, 0.09245, 0.9299, 0.09245, 0.8955, 0.1828, 0.3915, 0.148, 0.3843, 0.151, 0.3742, 0.1839, 0.381, 0.06048, 0.7365, 0.04074, 0.7061, 0.0498, 0.7012, 0.06842, 0.7298, 0.06959, 0.8945, 0.06959, 0.931, 0.05817, 0.9297, 0.05817, 0.8953, 0.1828, 0.433, 0.2184, 0.433, 0.2174, 0.4435, 0.1839, 0.4435, 0.06959, 1.0, 0.06959, 0.9666, 0.08102, 0.9633, 0.08102, 0.9948, 0.1828, 0.02076, 0.2184, 0.02076, 0.2174, 0.03127, 0.1839, 0.03127, 0.1828, 0.8037, 0.148, 0.7966, 0.151, 0.7865, 0.1839, 0.7932, 0.1153, 0.9322, 0.1153, 0.967, 0.1039, 0.9627, 0.1039, 0.93, 0.09245, 0.8929, 0.09245, 0.9294, 0.08102, 0.9288, 0.08102, 0.8944, 0.3741, 0.5643, 0.381, 0.6001, 0.3708, 0.6011, 0.3643, 0.5673, 0.3156, 0.06214, 0.3407, 0.08796, 0.3328, 0.09465, 0.3091, 0.0703, 0.06959, 0.931, 0.06959, 0.8945, 0.08102, 0.8953, 0.08102, 0.9297, 0.0202, 0.1879, 0.02714, 0.152, 0.03697, 0.1551, 0.03043, 0.1889, 0.2861, 0.3704, 0.2532, 0.3843, 0.2503, 0.3742, 0.2812, 0.3611, 0.0202, 0.6366, 0.0202, 0.6001, 0.03043, 0.6011, 0.03043, 0.6356, 0.381, 0.1879, 0.381, 0.2244, 0.3708, 0.2233, 0.3708, 0.1889, 0.1267, 0.8245, 0.1267, 0.8592, 0.1153, 0.8614, 0.1153, 0.8287, 0.1039, 0.9314, 0.1039, 0.9668, 0.09245, 0.9633, 0.09245, 0.9299, 0.08561, 0.7623, 0.06048, 0.7365, 0.06842, 0.7298, 0.09213, 0.7542, 0.1153, 0.8245, 0.1153, 0.8596, 0.1039, 0.8614, 0.1039, 0.8283, 0.06959, 0.931, 0.06959, 0.9666, 0.05817, 0.9633, 0.05817, 0.9297, 0.148, 0.4401, 0.1828, 0.433, 0.1839, 0.4435, 0.151, 0.4502, 0.2184, 0.02076, 0.2532, 0.02788, 0.2503, 0.03799, 0.2174, 0.03127, 0.3741, 0.6724, 0.3605, 0.7061, 0.3514, 0.7012, 0.3643, 0.6693, 0.9326, 0.2485, 0.9402, 0.2485, 0.9715, 0.4142, 0.9326, 0.4142, 0.9402, 0.1657, 0.9326, 0.1657, 0.9326, 2.469e-08, 0.9715, 0.0, 0.9402, 0.2485, 0.9402, 0.1657, 0.9715, 0.0, 0.9715, 0.4142, 0.9249, 0.1657, 0.9249, 0.2485, 0.8937, 0.4142, 0.8937, 0.0, 0.9249, 0.2485, 0.9326, 0.2485, 0.9326, 0.4142, 0.8937, 0.4142, 0.9326, 0.1657, 0.9249, 0.1657, 0.8937, 0.0, 0.9326, 2.469e-08])
me_mesh_002.materials.append(mat_clock)
me_mesh_002.use_remesh_preserve_volume = False
me_mesh_002.use_remesh_preserve_attributes = False
me_mesh_002.use_mirror_vertex_groups = False
me_mesh_002.update()
me_mesh_001 = bpy.data.meshes.new('Mesh.001')
me_mesh_001.from_pydata([(-1.0, 1.146e-08, -0.1517), (-0.9909, 0.1357, -0.1517), (-0.9643, 0.2658, -0.1517), (-0.9214, 0.3892, -0.1517), (-0.8634, 0.5046, -0.1517), (-0.7916, 0.611, -0.1517), (-0.707, 0.707, -0.1517), (-0.611, 0.7916, -0.1517), (-0.5046, 0.8634, -0.1517), (-0.3892, 0.9214, -0.1517), (-0.2658, 0.9643, -0.1517), (-0.1357, 0.9909, -0.1517), (0.0, 1.0, -0.1517), (0.1357, 0.9909, -0.1517), (0.2658, 0.9643, -0.1517), (0.3892, 0.9214, -0.1517), (0.5046, 0.8634, -0.1517), (0.611, 0.7916, -0.1517), (0.707, 0.707, -0.1517), (0.7916, 0.611, -0.1517), (0.8634, 0.5046, -0.1517), (0.9214, 0.3892, -0.1517), (0.9643, 0.2658, -0.1517), (0.9909, 0.1357, -0.1517), (1.0, 1.146e-08, -0.1517), (0.9909, -0.1357, -0.1517), (0.9643, -0.2658, -0.1517), (0.9214, -0.3892, -0.1517), (0.8634, -0.5046, -0.1517), (0.7916, -0.611, -0.1517), (0.707, -0.707, -0.1517), (0.611, -0.7916, -0.1517), (0.5046, -0.8634, -0.1517), (0.3892, -0.9214, -0.1517), (0.2658, -0.9643, -0.1517), (0.1357, -0.9909, -0.1517), (0.0, -1.0, -0.1517), (-0.1357, -0.9909, -0.1517), (-0.2658, -0.9643, -0.1517), (-0.3892, -0.9214, -0.1517), (-0.5046, -0.8634, -0.1517), (-0.611, -0.7916, -0.1517), (-0.707, -0.707, -0.1517), (-0.7916, -0.611, -0.1517), (-0.8634, -0.5046, -0.1517), (-0.9214, -0.3892, -0.1517), (-0.9643, -0.2658, -0.1517), (-0.9909, -0.1357, -0.1517), (-1.0, -1.264e-08, 0.1674), (-0.9909, 0.1357, 0.1674), (-0.9643, 0.2658, 0.1674), (-0.9214, 0.3892, 0.1674), (-0.8634, 0.5046, 0.1674), (-0.7916, 0.611, 0.1674), (-0.707, 0.707, 0.1674), (-0.611, 0.7916, 0.1674), (-0.5046, 0.8634, 0.1674), (-0.3892, 0.9214, 0.1674), (-0.2658, 0.9643, 0.1674), (-0.1357, 0.9909, 0.1674), (0.0, 1.0, 0.1674), (0.1357, 0.9909, 0.1674), (0.2658, 0.9643, 0.1674), (0.3892, 0.9214, 0.1674), (0.5046, 0.8634, 0.1674), (0.611, 0.7916, 0.1674), (0.707, 0.707, 0.1674), (0.7916, 0.611, 0.1674), (0.8634, 0.5046, 0.1674), (0.9214, 0.3892, 0.1674), (0.9643, 0.2658, 0.1674), (0.9909, 0.1357, 0.1674), (1.0, -1.264e-08, 0.1674), (0.9909, -0.1357, 0.1674), (0.9643, -0.2658, 0.1674), (0.9214, -0.3892, 0.1674), (0.8634, -0.5046, 0.1674), (0.7916, -0.611, 0.1674), (0.707, -0.707, 0.1674), (0.611, -0.7916, 0.1674), (0.5046, -0.8634, 0.1674), (0.3892, -0.9214, 0.1674), (0.2658, -0.9643, 0.1674), (0.1357, -0.9909, 0.1674), (0.0, -1.0, 0.1674), (-0.1357, -0.9909, 0.1674), (-0.2658, -0.9643, 0.1674), (-0.3892, -0.9214, 0.1674), (-0.5046, -0.8634, 0.1674), (-0.611, -0.7916, 0.1674), (-0.707, -0.707, 0.1674), (-0.7916, -0.611, 0.1674), (-0.8634, -0.5046, 0.1674), (-0.9214, -0.3892, 0.1674), (-0.9643, -0.2658, 0.1674), (-0.9909, -0.1357, 0.1674)], [], [(0, 1, 2, 3, 4, 5, 6, 7, 8, 9, 10, 11, 12, 13, 14, 15, 16, 17, 18, 19, 20, 21, 22, 23, 24, 25, 26, 27, 28, 29, 30, 31, 32, 33, 34, 35, 36, 37, 38, 39, 40, 41, 42, 43, 44, 45, 46, 47), (48, 95, 94, 93, 92, 91, 90, 89, 88, 87, 86, 85, 84, 83, 82, 81, 80, 79, 78, 77, 76, 75, 74, 73, 72, 71, 70, 69, 68, 67, 66, 65, 64, 63, 62, 61, 60, 59, 58, 57, 56, 55, 54, 53, 52, 51, 50, 49), (35, 34, 82, 83), (1, 0, 48, 49), (18, 17, 65, 66), (42, 41, 89, 90), (8, 7, 55, 56), (25, 24, 72, 73), (15, 14, 62, 63), (32, 31, 79, 80), (39, 38, 86, 87), (5, 4, 52, 53), (22, 21, 69, 70), (46, 45, 93, 94), (12, 11, 59, 60), (29, 28, 76, 77), (36, 35, 83, 84), (19, 18, 66, 67), (2, 1, 49, 50), (43, 42, 90, 91), (26, 25, 73, 74), (9, 8, 56, 57), (16, 15, 63, 64), (33, 32, 80, 81), (40, 39, 87, 88), (6, 5, 53, 54), (23, 22, 70, 71), (47, 46, 94, 95), (30, 29, 77, 78), (13, 12, 60, 61), (37, 36, 84, 85), (3, 2, 50, 51), (20, 19, 67, 68), (44, 43, 91, 92), (10, 9, 57, 58), (27, 26, 74, 75), (17, 16, 64, 65), (34, 33, 81, 82), (41, 40, 88, 89), (7, 6, 54, 55), (24, 23, 71, 72), (0, 47, 95, 48), (14, 13, 61, 62), (31, 30, 78, 79), (38, 37, 85, 86), (4, 3, 51, 52), (21, 20, 68, 69), (45, 44, 92, 93), (28, 27, 75, 76), (11, 10, 58, 59)])
_uv = me_mesh_001.uv_layers.new(name='UVMap')
_uv.uv.foreach_set('vector', [0.5244, 0.09291, 0.475, 0.09291, 0.4273, 0.1002, 0.3815, 0.1142, 0.3383, 0.1347, 0.2981, 0.161, 0.2612, 0.1928, 0.2283, 0.2296, 0.1997, 0.2709, 0.1759, 0.3163, 0.1573, 0.3654, 0.1445, 0.4176, 0.1379, 0.4726, 0.1379, 0.5281, 0.1444, 0.5818, 0.1569, 0.6332, 0.1751, 0.6818, 0.1985, 0.727, 0.2267, 0.7685, 0.2595, 0.8055, 0.2962, 0.8377, 0.3366, 0.8644, 0.3803, 0.8853, 0.4267, 0.8997, 0.4756, 0.9071, 0.525, 0.9071, 0.5727, 0.8998, 0.6185, 0.8858, 0.6617, 0.8653, 0.7019, 0.839, 0.7388, 0.8072, 0.7717, 0.7704, 0.8003, 0.7291, 0.8241, 0.6837, 0.8427, 0.6346, 0.8555, 0.5824, 0.8621, 0.5274, 0.8621, 0.4719, 0.8556, 0.4182, 0.8431, 0.3668, 0.825, 0.3182, 0.8015, 0.273, 0.7733, 0.2315, 0.7405, 0.1945, 0.7038, 0.1623, 0.6634, 0.1356, 0.6197, 0.1147, 0.5733, 0.1003, 0.5244, 0.09291, 0.5733, 0.1003, 0.6197, 0.1147, 0.6634, 0.1356, 0.7038, 0.1623, 0.7405, 0.1945, 0.7733, 0.2315, 0.8015, 0.273, 0.825, 0.3182, 0.8431, 0.3668, 0.8556, 0.4182, 0.8621, 0.4719, 0.8621, 0.5274, 0.8555, 0.5824, 0.8427, 0.6346, 0.8241, 0.6837, 0.8003, 0.7291, 0.7717, 0.7704, 0.7388, 0.8072, 0.7019, 0.839, 0.6617, 0.8653, 0.6185, 0.8858, 0.5727, 0.8998, 0.525, 0.9071, 0.4756, 0.9071, 0.4267, 0.8997, 0.3803, 0.8853, 0.3366, 0.8644, 0.2962, 0.8377, 0.2595, 0.8055, 0.2267, 0.7685, 0.1985, 0.727, 0.1751, 0.6818, 0.1569, 0.6332, 0.1444, 0.5818, 0.1379, 0.5281, 0.1379, 0.4726, 0.1445, 0.4176, 0.1573, 0.3654, 0.1759, 0.3163, 0.1997, 0.2709, 0.2283, 0.2296, 0.2612, 0.1928, 0.2981, 0.161, 0.3383, 0.1347, 0.3815, 0.1142, 0.4273, 0.1002, 0.475, 0.09291, 0.8555, 0.5824, 0.8427, 0.6346, 0.8427, 0.6346, 0.8555, 0.5824, 0.475, 0.09291, 0.5244, 0.09291, 0.5244, 0.09291, 0.475, 0.09291, 0.2267, 0.7685, 0.1985, 0.727, 0.1985, 0.727, 0.2267, 0.7685, 0.7733, 0.2315, 0.8015, 0.273, 0.8015, 0.273, 0.7733, 0.2315, 0.1997, 0.2709, 0.2283, 0.2296, 0.2283, 0.2296, 0.1997, 0.2709, 0.525, 0.9071, 0.4756, 0.9071, 0.4756, 0.9071, 0.525, 0.9071, 0.1569, 0.6332, 0.1444, 0.5818, 0.1444, 0.5818, 0.1569, 0.6332, 0.8003, 0.7291, 0.7717, 0.7704, 0.7717, 0.7704, 0.8003, 0.7291, 0.8431, 0.3668, 0.8556, 0.4182, 0.8556, 0.4182, 0.8431, 0.3668, 0.2981, 0.161, 0.3383, 0.1347, 0.3383, 0.1347, 0.2981, 0.161, 0.3803, 0.8853, 0.3366, 0.8644, 0.3366, 0.8644, 0.3803, 0.8853, 0.6197, 0.1147, 0.6634, 0.1356, 0.6634, 0.1356, 0.6197, 0.1147, 0.1379, 0.4726, 0.1445, 0.4176, 0.1445, 0.4176, 0.1379, 0.4726, 0.7019, 0.839, 0.6617, 0.8653, 0.6617, 0.8653, 0.7019, 0.839, 0.8621, 0.5274, 0.8555, 0.5824, 0.8555, 0.5824, 0.8621, 0.5274, 0.2595, 0.8055, 0.2267, 0.7685, 0.2267, 0.7685, 0.2595, 0.8055, 0.4273, 0.1002, 0.475, 0.09291, 0.475, 0.09291, 0.4273, 0.1002, 0.7405, 0.1945, 0.7733, 0.2315, 0.7733, 0.2315, 0.7405, 0.1945, 0.5727, 0.8998, 0.525, 0.9071, 0.525, 0.9071, 0.5727, 0.8998, 0.1759, 0.3163, 0.1997, 0.2709, 0.1997, 0.2709, 0.1759, 0.3163, 0.1751, 0.6818, 0.1569, 0.6332, 0.1569, 0.6332, 0.1751, 0.6818, 0.8241, 0.6837, 0.8003, 0.7291, 0.8003, 0.7291, 0.8241, 0.6837, 0.825, 0.3182, 0.8431, 0.3668, 0.8431, 0.3668, 0.825, 0.3182, 0.2612, 0.1928, 0.2981, 0.161, 0.2981, 0.161, 0.2612, 0.1928, 0.4267, 0.8997, 0.3803, 0.8853, 0.3803, 0.8853, 0.4267, 0.8997, 0.5733, 0.1003, 0.6197, 0.1147, 0.6197, 0.1147, 0.5733, 0.1003, 0.7388, 0.8072, 0.7019, 0.839, 0.7019, 0.839, 0.7388, 0.8072, 0.1379, 0.5281, 0.1379, 0.4726, 0.1379, 0.4726, 0.1379, 0.5281, 0.8621, 0.4719, 0.8621, 0.5274, 0.8621, 0.5274, 0.8621, 0.4719, 0.3815, 0.1142, 0.4273, 0.1002, 0.4273, 0.1002, 0.3815, 0.1142, 0.2962, 0.8377, 0.2595, 0.8055, 0.2595, 0.8055, 0.2962, 0.8377, 0.7038, 0.1623, 0.7405, 0.1945, 0.7405, 0.1945, 0.7038, 0.1623, 0.1573, 0.3654, 0.1759, 0.3163, 0.1759, 0.3163, 0.1573, 0.3654, 0.6185, 0.8858, 0.5727, 0.8998, 0.5727, 0.8998, 0.6185, 0.8858, 0.1985, 0.727, 0.1751, 0.6818, 0.1751, 0.6818, 0.1985, 0.727, 0.8427, 0.6346, 0.8241, 0.6837, 0.8241, 0.6837, 0.8427, 0.6346, 0.8015, 0.273, 0.825, 0.3182, 0.825, 0.3182, 0.8015, 0.273, 0.2283, 0.2296, 0.2612, 0.1928, 0.2612, 0.1928, 0.2283, 0.2296, 0.4756, 0.9071, 0.4267, 0.8997, 0.4267, 0.8997, 0.4756, 0.9071, 0.5244, 0.09291, 0.5733, 0.1003, 0.5733, 0.1003, 0.5244, 0.09291, 0.1444, 0.5818, 0.1379, 0.5281, 0.1379, 0.5281, 0.1444, 0.5818, 0.7717, 0.7704, 0.7388, 0.8072, 0.7388, 0.8072, 0.7717, 0.7704, 0.8556, 0.4182, 0.8621, 0.4719, 0.8621, 0.4719, 0.8556, 0.4182, 0.3383, 0.1347, 0.3815, 0.1142, 0.3815, 0.1142, 0.3383, 0.1347, 0.3366, 0.8644, 0.2962, 0.8377, 0.2962, 0.8377, 0.3366, 0.8644, 0.6634, 0.1356, 0.7038, 0.1623, 0.7038, 0.1623, 0.6634, 0.1356, 0.6617, 0.8653, 0.6185, 0.8858, 0.6185, 0.8858, 0.6617, 0.8653, 0.1445, 0.4176, 0.1573, 0.3654, 0.1573, 0.3654, 0.1445, 0.4176])
me_mesh_001.use_remesh_preserve_volume = False
me_mesh_001.use_remesh_preserve_attributes = False
me_mesh_001.use_mirror_vertex_groups = False
me_mesh_001.update()
me_cylinder_001 = bpy.data.meshes.new('Cylinder.001')
me_cylinder_001.from_pydata([(0.0, 1.0, -1.0), (0.0, 1.0, 1.0), (0.1951, 0.9808, -1.0), (0.1951, 0.9808, 1.0), (0.3827, 0.9239, -1.0), (0.3827, 0.9239, 1.0), (0.5556, 0.8315, -1.0), (0.5556, 0.8315, 1.0), (0.7071, 0.7071, -1.0), (0.7071, 0.7071, 1.0), (0.8315, 0.5556, -1.0), (0.8315, 0.5556, 1.0), (0.9239, 0.3827, -1.0), (0.9239, 0.3827, 1.0), (0.9808, 0.1951, -1.0), (0.9808, 0.1951, 1.0), (1.0, 7.55e-08, -1.0), (1.0, 7.55e-08, 1.0), (0.9808, -0.1951, -1.0), (0.9808, -0.1951, 1.0), (0.9239, -0.3827, -1.0), (0.9239, -0.3827, 1.0), (0.8315, -0.5556, -1.0), (0.8315, -0.5556, 1.0), (0.7071, -0.7071, -1.0), (0.7071, -0.7071, 1.0), (0.5556, -0.8315, -1.0), (0.5556, -0.8315, 1.0), (0.3827, -0.9239, -1.0), (0.3827, -0.9239, 1.0), (0.1951, -0.9808, -1.0), (0.1951, -0.9808, 1.0), (-3.258e-07, -1.0, -1.0), (-3.258e-07, -1.0, 1.0), (-0.1951, -0.9808, -1.0), (-0.1951, -0.9808, 1.0), (-0.3827, -0.9239, -1.0), (-0.3827, -0.9239, 1.0), (-0.5556, -0.8315, -1.0), (-0.5556, -0.8315, 1.0), (-0.7071, -0.7071, -1.0), (-0.7071, -0.7071, 1.0), (-0.8315, -0.5556, -1.0), (-0.8315, -0.5556, 1.0), (-0.9239, -0.3827, -1.0), (-0.9239, -0.3827, 1.0), (-0.9808, -0.1951, -1.0), (-0.9808, -0.1951, 1.0), (-1.0, 9.656e-07, -1.0), (-1.0, 9.656e-07, 1.0), (-0.9808, 0.1951, -1.0), (-0.9808, 0.1951, 1.0), (-0.9239, 0.3827, -1.0), (-0.9239, 0.3827, 1.0), (-0.8315, 0.5556, -1.0), (-0.8315, 0.5556, 1.0), (-0.7071, 0.7071, -1.0), (-0.7071, 0.7071, 1.0), (-0.5556, 0.8315, -1.0), (-0.5556, 0.8315, 1.0), (-0.3827, 0.9239, -1.0), (-0.3827, 0.9239, 1.0), (-0.1951, 0.9808, -1.0), (-0.1951, 0.9808, 1.0), (0.3437, -1.362, 1.0), (0.3437, -1.362, -1.0), (-3.212e-07, -1.362, -1.0), (-3.212e-07, -1.362, 1.0), (-0.3437, -1.362, -1.0), (-0.3437, -1.362, 1.0), (0.5614, -2.252, 1.0), (0.5614, -2.252, -1.0), (-3.296e-07, -2.252, -1.0), (-3.296e-07, -2.252, 1.0), (-0.5614, -2.252, -1.0), (-0.5614, -2.252, 1.0), (0.637, -2.716, 1.0), (0.637, -2.716, -1.0), (-3.285e-07, -2.716, -1.0), (-3.285e-07, -2.716, 1.0), (-0.637, -2.716, -1.0), (-0.637, -2.716, 1.0), (0.637, -4.176, 1.0), (0.637, -4.176, -1.0), (-3.285e-07, -4.176, -1.0), (-3.285e-07, -4.176, 1.0), (-0.637, -4.176, -1.0), (-0.637, -4.176, 1.0), (0.2016, -6.112, 1.0), (0.2016, -6.112, -1.0), (-3.348e-07, -6.112, -1.0), (-3.348e-07, -6.112, 1.0), (-0.2016, -6.112, -1.0), (-0.2016, -6.112, 1.0)], [], [(0, 1, 3, 2), (2, 3, 5, 4), (4, 5, 7, 6), (6, 7, 9, 8), (8, 9, 11, 10), (10, 11, 13, 12), (12, 13, 15, 14), (14, 15, 17, 16), (16, 17, 19, 18), (18, 19, 21, 20), (20, 21, 23, 22), (22, 23, 25, 24), (24, 25, 27, 26), (26, 27, 29, 28), (28, 29, 31, 30), (33, 35, 69, 67), (35, 34, 68, 69), (34, 35, 37, 36), (36, 37, 39, 38), (38, 39, 41, 40), (40, 41, 43, 42), (42, 43, 45, 44), (44, 45, 47, 46), (46, 47, 49, 48), (48, 49, 51, 50), (50, 51, 53, 52), (52, 53, 55, 54), (54, 55, 57, 56), (56, 57, 59, 58), (58, 59, 61, 60), (3, 1, 63, 61, 59, 57, 55, 53, 51, 49, 47, 45, 43, 41, 39, 37, 35, 33, 31, 29, 27, 25, 23, 21, 19, 17, 15, 13, 11, 9, 7, 5), (62, 63, 1, 0), (60, 61, 63, 62), (0, 2, 4, 6, 8, 10, 12, 14, 16, 18, 20, 22, 24, 26, 28, 30, 32, 34, 36, 38, 40, 42, 44, 46, 48, 50, 52, 54, 56, 58, 60, 62), (67, 69, 75, 73), (69, 68, 74, 75), (34, 32, 66, 68), (31, 33, 67, 64), (32, 30, 65, 66), (30, 31, 64, 65), (73, 75, 81, 79), (75, 74, 80, 81), (68, 66, 72, 74), (64, 67, 73, 70), (66, 65, 71, 72), (65, 64, 70, 71), (79, 81, 87, 85), (81, 80, 86, 87), (74, 72, 78, 80), (70, 73, 79, 76), (72, 71, 77, 78), (71, 70, 76, 77), (85, 87, 93, 91), (87, 86, 92, 93), (80, 78, 84, 86), (76, 79, 85, 82), (78, 77, 83, 84), (77, 76, 82, 83), (89, 88, 91, 90), (90, 91, 93, 92), (86, 84, 90, 92), (82, 85, 91, 88), (84, 83, 89, 90), (83, 82, 88, 89)])
me_cylinder_001.polygons.foreach_set('use_smooth', [True] * 64)
_uv = me_cylinder_001.uv_layers.new(name='UVMap')
_uv.uv.foreach_set('vector', [0.5009, 0.9981, 0.2505, 0.9981, 0.2505, 0.9926, 0.5009, 0.9926, 0.5009, 0.9926, 0.2505, 0.9926, 0.2505, 0.9819, 0.5009, 0.9819, 0.5009, 0.9819, 0.2505, 0.9819, 0.2505, 0.9665, 0.5009, 0.9665, 0.5009, 0.9665, 0.2505, 0.9665, 0.2505, 0.9468, 0.5009, 0.9468, 0.5009, 0.9468, 0.2505, 0.9468, 0.2505, 0.9238, 0.5009, 0.9238, 0.5009, 0.9238, 0.2505, 0.9238, 0.2505, 0.8983, 0.5009, 0.8983, 0.5009, 0.8983, 0.2505, 0.8983, 0.2505, 0.8712, 0.5009, 0.8712, 0.5009, 0.8712, 0.2505, 0.8712, 0.2505, 0.8436, 0.5009, 0.8436, 0.5009, 0.8436, 0.2505, 0.8436, 0.2505, 0.8166, 0.5009, 0.8166, 0.5009, 0.8166, 0.2505, 0.8166, 0.2505, 0.7912, 0.5009, 0.7912, 0.5009, 0.7912, 0.2505, 0.7912, 0.2505, 0.7684, 0.5009, 0.7684, 0.5009, 0.7684, 0.2505, 0.7684, 0.2505, 0.749, 0.5009, 0.749, 0.5009, 0.749, 0.2505, 0.749, 0.2505, 0.7338, 0.5009, 0.7338, 0.5009, 0.7338, 0.2505, 0.7338, 0.2505, 0.7234, 0.5009, 0.7234, 0.5009, 0.7234, 0.2505, 0.7234, 0.2505, 0.7181, 0.5009, 0.7181, 0.6365, 0.2803, 0.6607, 0.2752, 0.6834, 0.3269, 0.6405, 0.3311, 0.2505, 0.7241, 1.792e-07, 0.7241, 2.09e-07, 0.672, 0.2505, 0.672, 1.792e-07, 0.7241, 0.2505, 0.7241, 0.2505, 0.7339, 1.717e-07, 0.7339, 1.717e-07, 0.7339, 0.2505, 0.7339, 0.2505, 0.7487, 1.568e-07, 0.7487, 1.568e-07, 0.7487, 0.2505, 0.7487, 0.2505, 0.7677, 1.493e-07, 0.7677, 1.493e-07, 0.7677, 0.2505, 0.7677, 0.2505, 0.7902, 1.344e-07, 0.7902, 1.344e-07, 0.7902, 0.2505, 0.7902, 0.2505, 0.8154, 1.344e-07, 0.8154, 1.344e-07, 0.8154, 0.2505, 0.8154, 0.2505, 0.8423, 1.12e-07, 0.8423, 1.12e-07, 0.8423, 0.2505, 0.8423, 0.2505, 0.8699, 1.045e-07, 0.8699, 1.045e-07, 0.8699, 0.2505, 0.8699, 0.2505, 0.897, 7.465e-08, 0.897, 7.465e-08, 0.897, 0.2505, 0.897, 0.2505, 0.9228, 5.972e-08, 0.9228, 5.972e-08, 0.9228, 0.2505, 0.9228, 0.2505, 0.9461, 4.479e-08, 0.9461, 4.479e-08, 0.9461, 0.2505, 0.9461, 0.2505, 0.9661, 2.986e-08, 0.9661, 2.986e-08, 0.9661, 0.2505, 0.9661, 0.2505, 0.982, 1.493e-08, 0.982, 1.493e-08, 0.982, 0.2505, 0.982, 0.2505, 0.9932, 1.493e-08, 0.9932, 0.5907, 0.005069, 0.6149, 0.0, 0.6394, 0.0003165, 0.6634, 0.006007, 0.686, 0.01685, 0.7063, 0.03244, 0.7234, 0.05216, 0.7368, 0.07526, 0.746, 0.1009, 0.7505, 0.128, 0.7502, 0.1555, 0.7451, 0.1825, 0.7355, 0.2079, 0.7216, 0.2306, 0.704, 0.2499, 0.6835, 0.265, 0.6607, 0.2752, 0.6365, 0.2803, 0.612, 0.28, 0.588, 0.2743, 0.5654, 0.2634, 0.5452, 0.2479, 0.528, 0.2281, 0.5146, 0.205, 0.5055, 0.1794, 0.5009, 0.1523, 0.5012, 0.1248, 0.5063, 0.09777, 0.5159, 0.07242, 0.5298, 0.04966, 0.5474, 0.03039, 0.5679, 0.01533, 0.0, 0.9993, 0.2505, 0.9993, 0.2505, 1.0, 0.0, 1.0, 1.493e-08, 0.9932, 0.2505, 0.9932, 0.2505, 0.9993, 0.0, 0.9993, 0.8644, 0.9993, 0.8403, 0.9942, 0.8175, 0.9839, 0.7969, 0.9689, 0.7793, 0.9496, 0.7655, 0.9268, 0.7558, 0.9015, 0.7508, 0.8745, 0.7505, 0.8469, 0.755, 0.8198, 0.7641, 0.7942, 0.7775, 0.7711, 0.7947, 0.7514, 0.8149, 0.7358, 0.8375, 0.725, 0.8615, 0.7193, 0.8861, 0.719, 0.9102, 0.724, 0.933, 0.7343, 0.9536, 0.7493, 0.9711, 0.7686, 0.985, 0.7914, 0.9947, 0.8167, 0.9997, 0.8437, 1.0, 0.8713, 0.9955, 0.8984, 0.9864, 0.924, 0.9729, 0.9471, 0.9558, 0.9668, 0.9355, 0.9824, 0.913, 0.9933, 0.8889, 0.9989, 0.6405, 0.3311, 0.6834, 0.3269, 0.7202, 0.4489, 0.6501, 0.4558, 0.2505, 0.672, 2.09e-07, 0.672, 2.09e-07, 0.5494, 0.2505, 0.5494, 0.9102, 0.724, 0.8861, 0.719, 0.89, 0.6682, 0.9329, 0.6724, 0.612, 0.28, 0.6365, 0.2803, 0.6405, 0.3311, 0.5976, 0.3353, 0.8861, 0.719, 0.8615, 0.7193, 0.8471, 0.664, 0.89, 0.6682, 0.5009, 0.7181, 0.2505, 0.7181, 0.2505, 0.6626, 0.5009, 0.6626, 0.6501, 0.4558, 0.7202, 0.4489, 0.7346, 0.513, 0.6552, 0.5207, 0.2505, 0.5494, 2.09e-07, 0.5494, 2.239e-07, 0.4851, 0.2505, 0.4851, 0.9329, 0.6724, 0.89, 0.6682, 0.8997, 0.5435, 0.9697, 0.5503, 0.5976, 0.3353, 0.6405, 0.3311, 0.6501, 0.4558, 0.5801, 0.4626, 0.89, 0.6682, 0.8471, 0.664, 0.8296, 0.5366, 0.8997, 0.5435, 0.5009, 0.6626, 0.2505, 0.6626, 0.2505, 0.5349, 0.5009, 0.5349, 0.6552, 0.5207, 0.7346, 0.513, 0.7505, 0.7176, 0.671, 0.7254, 0.2505, 0.4851, 2.239e-07, 0.4851, 2.314e-07, 0.2802, 0.2505, 0.2802, 0.9697, 0.5503, 0.8997, 0.5435, 0.9047, 0.4785, 0.9842, 0.4863, 0.5801, 0.4626, 0.6501, 0.4558, 0.6552, 0.5207, 0.5757, 0.5285, 0.8997, 0.5435, 0.8296, 0.5366, 0.8252, 0.4708, 0.9047, 0.4785, 0.5009, 0.5349, 0.2505, 0.5349, 0.2505, 0.469, 0.5009, 0.469, 0.671, 0.7254, 0.7505, 0.7176, 0.7171, 0.9944, 0.692, 0.9968, 0.2505, 0.2802, 2.314e-07, 0.2802, 2.314e-07, 0.004098, 0.2505, 0.004098, 0.9842, 0.4863, 0.9047, 0.4785, 0.9205, 0.2739, 1.0, 0.2816, 0.5757, 0.5285, 0.6552, 0.5207, 0.671, 0.7254, 0.5915, 0.7332, 0.9047, 0.4785, 0.8252, 0.4708, 0.841, 0.2661, 0.9205, 0.2739, 0.5009, 0.469, 0.2505, 0.469, 0.2505, 0.2646, 0.5009, 0.2646, 2.314e-07, 0.0, 0.2505, 2.683e-07, 0.2505, 0.002049, 2.314e-07, 0.002049, 2.314e-07, 0.002049, 0.2505, 0.002049, 0.2505, 0.004098, 2.314e-07, 0.004098, 1.0, 0.2816, 0.9205, 0.2739, 0.9415, 0.002456, 0.9667, 0.004911, 0.5915, 0.7332, 0.671, 0.7254, 0.692, 0.9968, 0.6668, 0.9993, 0.9205, 0.2739, 0.841, 0.2661, 0.9164, 0.0, 0.9415, 0.002456, 0.5009, 0.2646, 0.2505, 0.2646, 0.2505, 6.708e-08, 0.5009, 0.0])
me_cylinder_001.materials.append(mat_clock)
me_cylinder_001.use_remesh_preserve_volume = False
me_cylinder_001.use_remesh_preserve_attributes = False
me_cylinder_001.use_mirror_vertex_groups = False
me_cylinder_001.update()

# ---- objects
ob_beziercurve = bpy.data.objects.new('BezierCurve', me_mesh_002)
ob_beziercircle = bpy.data.objects.new('BezierCircle', me_mesh_001)
ob_cylinder_001 = bpy.data.objects.new('Cylinder.001', me_cylinder_001)
ob_lamp = bpy.data.objects.new('Lamp', light_lamp)
ob_camera = bpy.data.objects.new('Camera', cam_camera)

# ---- transforms, parenting, visibility, modifiers, constraints
ob_beziercurve.location = (-2.872e-09, -0.06571, 0.7515)
ob_beziercurve.rotation_euler = (0.0, -0.0, 3.142)
ob_beziercurve.lineart.crease_threshold = 0.0
ob_beziercircle.location = (-2.872e-09, -0.06571, 0.0)
ob_beziercircle.rotation_euler = (1.571, -0.0, 3.142)
ob_beziercircle.scale = (0.5432, 0.5432, 0.5432)
ob_beziercircle.lineart.crease_threshold = 0.0
ob_cylinder_001.location = (5.745e-09, 0.03286, 0.0)
ob_cylinder_001.rotation_euler = (1.571, -0.0, 0.0)
ob_cylinder_001.scale = (-0.06158, -0.06158, -0.006413)
ob_cylinder_001.lineart.crease_threshold = 0.0
ob_lamp.location = (-1.191, -1.192, -0.7708)
ob_lamp.rotation_euler = (0.6503, 0.05522, 1.866)
ob_lamp.lock_rotations_4d = False
ob_lamp.empty_display_type = 'ARROWS'
ob_lamp.color = (0.0, 0.0, 0.0, 0.0)
ob_lamp.lineart.crease_threshold = 0.0
ob_camera.location = (7.481, -6.508, 5.344)
ob_camera.rotation_euler = (1.109, 0.01082, 0.8149)
ob_camera.lock_rotations_4d = False
ob_camera.empty_display_type = 'ARROWS'
ob_camera.color = (0.0, 0.0, 0.0, 0.0)
ob_camera.display_type = 'WIRE'
ob_camera.lineart.crease_threshold = 0.0

# ---- collection membership
col_collection_1.objects.link(ob_beziercurve)
col_collection_1.objects.link(ob_beziercircle)
col_collection_1.objects.link(ob_cylinder_001)
col_collection_1.objects.link(ob_lamp)
col_collection_1.objects.link(ob_camera)

# ---- scene / render settings (as saved in the file)
scene.camera = ob_camera
scene.frame_start = 1; scene.frame_end = 24; scene.frame_set(11)
scene.render.engine = 'BLENDER_EEVEE_NEXT'
scene.render.resolution_percentage = 50
scene.render.dither_intensity = 0.0
scene.cycles.use_denoising = False
scene.cycles.samples = 10
scene.cycles.sampling_pattern = 'TABULATED_SOBOL'
scene.cycles.light_sampling_threshold = 0.0
scene.cycles.use_adaptive_sampling = False
scene.cycles.use_light_tree = False
scene.cycles.blur_glossy = 0.0
scene.cycles.pixel_filter_type = 'GAUSSIAN'
scene.cycles.sample_clamp_indirect = 0.0
scene.view_settings.view_transform = 'Standard'
bpy.context.view_layer.update()
